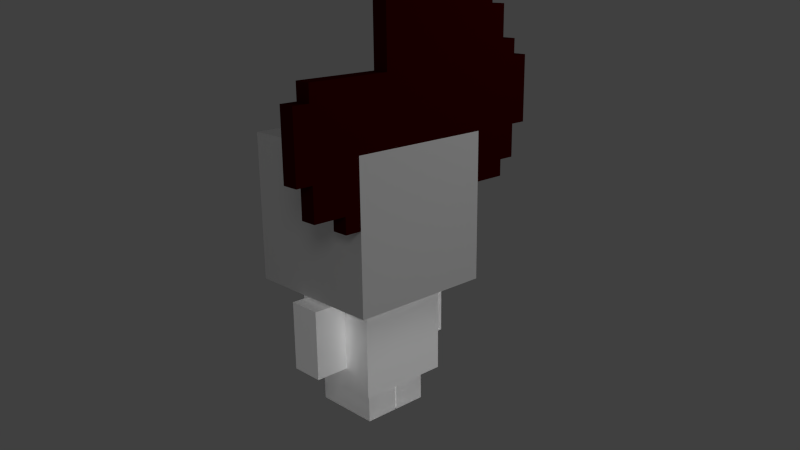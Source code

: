 # Source: MossChar.blend  (saved by Blender 2.63.0; exported with 4.5.12 LTS)
import bpy
from mathutils import Matrix  # noqa: F401  (used for matrix-valued properties, if any)

bpy.ops.wm.read_factory_settings(use_empty=True)
scene = bpy.context.scene
scene.name = 'Scene'

# ---- collections
col_collection_1 = bpy.data.collections.new('Collection 1'); scene.collection.children.link(col_collection_1)

# ---- materials (node trees are filled in below, after node groups)
mat_mosshead = bpy.data.materials.new('MossHead')
mat_mosshead.alpha_threshold = 0.0
mat_mosshead.use_transparent_shadow = False
mat_mosshead.preview_render_type = 'CUBE'
mat_mosshead.diffuse_color = (1.0, 1.0, 1.0, 1.0)
mat_mosshead.roughness = 0.5
mat_mosshead.specular_intensity = 0.0
mat_mosshead.line_color = (0.0, 0.0, 0.0, 1.0)
mat_hair = bpy.data.materials.new('Hair')
mat_hair.alpha_threshold = 0.0
mat_hair.use_transparent_shadow = False
mat_hair.preview_render_type = 'CUBE'
mat_hair.diffuse_color = (0.04817, 0.0003035, 0.0, 1.0)
mat_hair.roughness = 0.5
mat_hair.specular_intensity = 0.0
mat_hair.line_color = (0.0, 0.0, 0.0, 1.0)
mat_mossbody = bpy.data.materials.new('MossBody')
mat_mossbody.alpha_threshold = 0.0
mat_mossbody.use_transparent_shadow = False
mat_mossbody.preview_render_type = 'CUBE'
mat_mossbody.diffuse_color = (2.0, 2.0, 2.0, 1.0)
mat_mossbody.roughness = 0.5
mat_mossbody.specular_intensity = 0.0
mat_mossbody.line_color = (0.0, 0.0, 0.0, 1.0)
mat_leg = bpy.data.materials.new('Leg')
mat_leg.alpha_threshold = 0.0
mat_leg.use_transparent_shadow = False
mat_leg.diffuse_color = (2.0, 2.0, 2.0, 1.0)
mat_leg.roughness = 0.5
mat_leg.specular_intensity = 0.0
mat_leg.line_color = (0.0, 0.0, 0.0, 1.0)
mat_arm = bpy.data.materials.new('Arm')
mat_arm.alpha_threshold = 0.0
mat_arm.use_transparent_shadow = False
mat_arm.diffuse_color = (2.0, 2.0, 2.0, 1.0)
mat_arm.roughness = 0.5
mat_arm.specular_intensity = 0.0
mat_arm.line_color = (0.0, 0.0, 0.0, 1.0)

# ---- material node trees

# ---- world
world_world = bpy.data.worlds.new('World'); scene.world = world_world
world_world.color = (0.05088, 0.05088, 0.05088)
world_world.use_sun_shadow = False
world_world.sun_shadow_jitter_overblur = 0.0
world_world.cycles.sampling_method = 'MANUAL'
world_world.cycles.sample_map_resolution = 256

# ---- cameras
cam_camera = bpy.data.cameras.new('Camera')
cam_camera.clip_end = 100.0
cam_camera.lens = 35.0
cam_camera.sensor_width = 32.0
cam_camera.sensor_height = 18.0
cam_camera.ortho_scale = 7.314
cam_camera.dof.focus_distance = 0.0
cam_camera.dof.aperture_fstop = 128.0

# ---- lights
light_lamp_002 = bpy.data.lights.new('Lamp.002', 'POINT')
light_lamp_002.transmission_factor = 0.0
light_lamp_002.cutoff_distance = 30.0
light_lamp_002.energy = 100.0
light_lamp_002.shadow_buffer_clip_start = 1.001
light_lamp_002.shadow_soft_size = 1.0
light_lamp_002.shadow_maximum_resolution = 0.006
light_lamp_002.use_absolute_resolution = True
light_lamp_002.cycles.use_multiple_importance_sampling = False
light_lamp_001 = bpy.data.lights.new('Lamp.001', 'POINT')
light_lamp_001.transmission_factor = 0.0
light_lamp_001.cutoff_distance = 30.0
light_lamp_001.energy = 100.0
light_lamp_001.shadow_buffer_clip_start = 1.001
light_lamp_001.shadow_soft_size = 1.0
light_lamp_001.shadow_maximum_resolution = 0.006
light_lamp_001.use_absolute_resolution = True
light_lamp_001.cycles.use_multiple_importance_sampling = False
light_lamp = bpy.data.lights.new('Lamp', 'POINT')
light_lamp.transmission_factor = 0.0
light_lamp.cutoff_distance = 30.0
light_lamp.energy = 100.0
light_lamp.shadow_buffer_clip_start = 1.001
light_lamp.shadow_soft_size = 1.0
light_lamp.shadow_maximum_resolution = 0.006
light_lamp.use_absolute_resolution = True
light_lamp.cycles.use_multiple_importance_sampling = False

# ---- meshes
me_cube = bpy.data.meshes.new('Cube')
me_cube.from_pydata([(1.0, 1.0, -1.0), (1.0, -1.0, -1.0), (-1.0, -1.0, -1.0), (-1.0, 1.0, -1.0), (1.0, 1.0, 1.0), (1.0, -1.0, 1.0), (-1.0, -1.0, 1.0), (-1.0, 1.0, 1.0)], [], [(0, 1, 2, 3), (4, 7, 6, 5), (0, 4, 5, 1), (1, 5, 6, 2), (2, 6, 7, 3), (4, 0, 3, 7)])
_uv = me_cube.uv_layers.new(name='UVMap')
_uv.uv.foreach_set('vector', [0.5, 0.75, 0.5, 0.5, 0.75, 0.5, 0.75, 0.75, 0.25, 0.75, 0.0, 0.75, 0.0, 0.5, 0.25, 0.5, 0.5, 0.75, 0.25, 0.75, 0.25, 0.5, 0.5, 0.5, 0.5, 0.5, 0.25, 0.5, 0.25, 0.25, 0.5, 0.25, 0.5, 0.25, 0.25, 0.25, 0.25, 1.192e-07, 0.5, 0.0, 0.25, 0.75, 0.5, 0.75, 0.5, 1.0, 0.25, 1.0])
me_cube.materials.append(mat_mosshead)
me_cube.use_remesh_preserve_volume = False
me_cube.use_remesh_preserve_attributes = False
me_cube.use_mirror_vertex_groups = False
me_cube.update()
me_cube_003 = bpy.data.meshes.new('Cube.003')
me_cube_003.from_pydata([(-1.0, 0.6471, 0.4665), (-1.0, 0.7647, 0.4665), (-1.0, 0.7647, 0.3999), (-1.0, 0.5294, -0.4667), (-1.0, 0.5294, 0.5999), (-1.0, 0.6471, 0.5999), (0.8182, 0.7647, 0.4665), (1.0, 0.7647, 0.3999), (-1.0, 0.7647, 0.1999), (1.0, 0.6471, 0.4665), (1.0, 0.6471, 0.5999), (-1.0, -0.5294, -0.4667), (-1.0, 0.4118, 0.7332), (1.0, 0.5294, 0.5999), (1.0, 0.7647, 0.4665), (1.0, 0.7647, 0.1999), (-1.0, 0.8824, 0.1999), (-1.0, 0.8824, 0.06653), (1.0, 0.5294, -0.4667), (-1.0, 0.4118, 0.7332), (-1.0, 0.5294, 0.7332), (1.0, -0.5294, -0.4667), (1.0, 0.5294, 0.7332), (1.0, 0.8824, 0.1999), (1.0, 0.8824, 0.06653), (-1.0, 0.8824, -0.4667), (-1.0, 0.9144, 0.06653), (1.0, 0.4118, 0.7332), (-1.0, -0.2941, 0.06667), (1.0, 0.4118, 0.7332), (-1.0, 0.5294, -0.8667), (1.0, 0.5294, -0.8667), (1.0, -0.5294, -1.0), (-1.0, -0.5294, -1.0), (1.0, 0.8824, -0.4667), (1.0, 1.0, 0.06653), (-1.0, 1.0, -0.4667), (-1.0, 1.0, 0.06653), (-1.0, 0.7647, -0.7333), (-1.0, -0.2941, 0.8667), (-1.0, -0.1765, 0.8667), (-1.0, -0.7005, 0.06667), (-1.0, 0.4118, 0.8667), (1.0, 0.4118, 0.8667), (-1.0, 0.7647, -0.8667), (1.0, 0.7647, -0.8667), (1.0, 0.7647, -0.7333), (1.0, -0.6471, -0.8667), (1.0, -0.6471, -1.0), (-1.0, -0.6471, -1.0), (-1.0, -0.6471, -0.8667), (1.0, 0.8824, -0.7333), (1.0, 1.0, -0.4667), (-1.0, 0.8824, -0.7333), (1.0, -0.2941, 0.06667), (1.0, -0.2941, 0.8667), (1.0, -0.1765, 0.8667), (-1.0, -0.1765, 0.9067), (-1.0, 0.1765, 0.8667), (-1.0, -0.8824, -0.06667), (-1.0, -0.8824, 0.06667), (1.0, -0.7005, 0.06667), (1.0, 0.1765, 0.8667), (1.0, -0.8824, -0.7667), (1.0, -0.8824, -0.8667), (-1.0, -0.8824, -0.7667), (-1.0, -0.8824, -0.8667), (1.0, -0.1765, 0.9067), (-1.0, 0.1765, 1.0), (-1.0, -0.1765, 1.0), (-1.0, -1.0, -0.6), (-1.0, -1.0, -0.06667), (-1.0, -0.8824, -0.6), (1.0, -0.8824, -0.06667), (1.0, -0.8824, 0.06667), (1.0, 0.1765, 1.0), (1.0, -1.0, -0.06667), (1.0, -1.0, -0.6), (1.0, -0.8824, -0.6), (1.0, -0.1765, 1.0)], [], [(0, 1, 2, 3), (0, 3, 4, 5), (12, 4, 3, 11), (12, 20, 4), (11, 19, 12), (40, 57, 58, 19), (39, 40, 19, 28), (19, 11, 28), (11, 41, 28), (58, 42, 19), (68, 58, 57, 69), (17, 3, 8, 16), (8, 3, 2), (25, 3, 17, 26), (25, 38, 3), (36, 25, 26, 37), (25, 53, 38), (38, 44, 30, 3), (59, 60, 41, 11), (11, 65, 72, 59), (70, 71, 59, 72), (65, 11, 50, 66), (50, 11, 33, 49), (36, 37, 35, 52), (7, 14, 9, 18), (9, 10, 13, 18), (18, 13, 27, 21), (13, 22, 27), (27, 29, 21), (62, 67, 56, 29), (55, 54, 29, 56), (54, 21, 29), (54, 61, 21), (29, 43, 62), (67, 62, 75, 79), (61, 74, 73, 21), (78, 21, 73, 77), (78, 63, 21), (73, 76, 77), (47, 21, 63, 64), (47, 48, 32, 21), (15, 34, 24, 23), (15, 18, 34), (7, 18, 15), (52, 35, 24, 34), (46, 51, 34, 18), (31, 45, 46, 18), (76, 71, 70, 77), (32, 48, 49, 33), (79, 75, 68, 69), (18, 3, 30, 31), (33, 11, 21, 32), (21, 11, 3, 18), (48, 47, 50, 49), (50, 47, 64, 66), (45, 31, 30, 44), (46, 45, 44, 38), (53, 51, 46, 38), (25, 34, 51, 53), (34, 25, 36, 52), (24, 17, 16, 23), (24, 35, 26, 17), (35, 37, 26), (6, 7, 2, 1), (7, 15, 2), (14, 7, 6), (15, 8, 2), (23, 16, 8, 15), (9, 0, 5, 10), (6, 0, 9, 14), (1, 0, 6), (4, 20, 22, 13), (4, 13, 10, 5), (19, 29, 27, 12), (29, 19, 42, 43), (20, 12, 27, 22), (68, 75, 62, 58), (43, 42, 58, 62), (40, 56, 67, 57), (57, 67, 79, 69), (39, 55, 56, 40), (28, 54, 55, 39), (61, 54, 28, 41), (41, 60, 74, 61), (60, 59, 73, 74), (76, 73, 59, 71), (65, 66, 63, 78), (66, 64, 63), (78, 72, 65), (77, 70, 72, 78)])
me_cube_003.materials.append(mat_hair)
me_cube_003.use_remesh_preserve_volume = False
me_cube_003.use_remesh_preserve_attributes = False
me_cube_003.use_mirror_vertex_groups = False
me_cube_003.update()
me_trunk = bpy.data.meshes.new('Trunk')
me_trunk.from_pydata([(-1.0, -1.0, -1.0), (-1.0, 1.0, -1.0), (1.0, 1.0, -1.0), (1.0, -1.0, -1.0), (-1.0, -1.0, 1.0), (-1.0, 1.0, 1.0), (1.0, 1.0, 1.0), (1.0, -1.0, 1.0)], [], [(4, 5, 1, 0), (5, 6, 2, 1), (6, 7, 3, 2), (7, 4, 0, 3), (0, 1, 2, 3), (7, 6, 5, 4)])
_uv = me_trunk.uv_layers.new(name='UVMap')
_uv.uv.foreach_set('vector', [0.75, 0.25, 1.0, 0.25, 1.0, 0.5, 0.75, 0.5, 1.192e-07, 0.25, 0.25, 0.25, 0.25, 0.5, 0.0, 0.5, 0.25, 0.25, 0.5, 0.25, 0.5, 0.5, 0.25, 0.5, 0.5, 0.25, 0.75, 0.25, 0.75, 0.5, 0.5, 0.5, 0.5, 0.75, 0.25, 0.75, 0.25, 0.5, 0.5, 0.5, 0.5, 0.25, 0.25, 0.25, 0.25, 0.0, 0.5, 5.96e-08])
me_trunk.materials.append(mat_mossbody)
me_trunk.use_remesh_preserve_volume = False
me_trunk.use_remesh_preserve_attributes = False
me_trunk.use_mirror_vertex_groups = False
me_trunk.update()
me_cube_001 = bpy.data.meshes.new('Cube.001')
me_cube_001.from_pydata([(-1.0, -1.0, -1.0), (-1.0, 1.0, -1.0), (1.0, 1.0, -1.0), (1.0, -1.0, -1.0), (-1.0, -1.0, 1.0), (-1.0, 1.0, 1.0), (1.0, 1.0, 1.0), (1.0, -1.0, 1.0)], [], [(4, 5, 1, 0), (5, 6, 2, 1), (6, 7, 3, 2), (7, 4, 0, 3), (0, 1, 2, 3), (7, 6, 5, 4)])
_uv = me_cube_001.uv_layers.new(name='UVMap')
_uv.uv.foreach_set('vector', [0.75, 0.125, 1.0, 0.125, 1.0, 0.5, 0.75, 0.5, 1.192e-07, 0.125, 0.25, 0.125, 0.25, 0.5, 0.0, 0.5, 0.25, 0.125, 0.5, 0.125, 0.5, 0.5, 0.25, 0.5, 0.5, 0.125, 0.75, 0.125, 0.75, 0.5, 0.5, 0.5, 0.5, 0.75, 0.25, 0.75, 0.25, 0.5, 0.5, 0.5, 0.5, 0.125, 0.25, 0.125, 0.25, 0.0, 0.5, 5.96e-08])
me_cube_001.materials.append(mat_leg)
me_cube_001.use_remesh_preserve_volume = False
me_cube_001.use_remesh_preserve_attributes = False
me_cube_001.use_mirror_vertex_groups = False
me_cube_001.update()
me_cube_013 = bpy.data.meshes.new('Cube.013')
me_cube_013.from_pydata([(-1.0, -1.0, -1.0), (-1.0, 1.0, -1.0), (1.0, 1.0, -1.0), (1.0, -1.0, -1.0), (-1.0, -1.0, 1.0), (-1.0, 1.0, 1.0), (1.0, 1.0, 1.0), (1.0, -1.0, 1.0)], [], [(4, 5, 1, 0), (5, 6, 2, 1), (6, 7, 3, 2), (7, 4, 0, 3), (0, 1, 2, 3), (7, 6, 5, 4)])
_uv = me_cube_013.uv_layers.new(name='UVMap')
_uv.uv.foreach_set('vector', [0.75, 0.125, 1.0, 0.125, 1.0, 0.5, 0.75, 0.5, 1.192e-07, 0.125, 0.25, 0.125, 0.25, 0.5, 0.0, 0.5, 0.25, 0.125, 0.5, 0.125, 0.5, 0.5, 0.25, 0.5, 0.5, 0.125, 0.75, 0.125, 0.75, 0.5, 0.5, 0.5, 0.5, 0.75, 0.25, 0.75, 0.25, 0.5, 0.5, 0.5, 0.5, 0.125, 0.25, 0.125, 0.25, 0.0, 0.5, 5.96e-08])
me_cube_013.materials.append(mat_leg)
me_cube_013.use_remesh_preserve_volume = False
me_cube_013.use_remesh_preserve_attributes = False
me_cube_013.use_mirror_vertex_groups = False
me_cube_013.update()
me_cube_014 = bpy.data.meshes.new('Cube.014')
me_cube_014.from_pydata([(-1.0, -1.0, -1.0), (-1.0, 1.0, -1.0), (1.0, 1.0, -1.0), (1.0, -1.0, -1.0), (-1.0, -1.0, 1.0), (-1.0, 1.0, 1.0), (1.0, 1.0, 1.0), (1.0, -1.0, 1.0)], [], [(4, 5, 1, 0), (5, 6, 2, 1), (6, 7, 3, 2), (7, 4, 0, 3), (0, 1, 2, 3), (7, 6, 5, 4)])
_uv = me_cube_014.uv_layers.new(name='UVMap')
_uv.uv.foreach_set('vector', [0.75, 0.25, 1.0, 0.25, 1.0, 0.5, 0.75, 0.5, 1.192e-07, 0.25, 0.25, 0.25, 0.25, 0.5, 0.0, 0.5, 0.25, 0.25, 0.5, 0.25, 0.5, 0.5, 0.25, 0.5, 0.5, 0.25, 0.75, 0.25, 0.75, 0.5, 0.5, 0.5, 0.5, 0.75, 0.25, 0.75, 0.25, 0.5, 0.5, 0.5, 0.5, 0.25, 0.25, 0.25, 0.25, 0.0, 0.5, 5.96e-08])
me_cube_014.materials.append(mat_arm)
me_cube_014.use_remesh_preserve_volume = False
me_cube_014.use_remesh_preserve_attributes = False
me_cube_014.use_mirror_vertex_groups = False
me_cube_014.update()
me_cube_002 = bpy.data.meshes.new('Cube.002')
me_cube_002.from_pydata([(-1.0, -1.0, -1.0), (-1.0, 1.0, -1.0), (1.0, 1.0, -1.0), (1.0, -1.0, -1.0), (-1.0, -1.0, 1.0), (-1.0, 1.0, 1.0), (1.0, 1.0, 1.0), (1.0, -1.0, 1.0)], [], [(4, 5, 1, 0), (5, 6, 2, 1), (6, 7, 3, 2), (7, 4, 0, 3), (0, 1, 2, 3), (7, 6, 5, 4)])
_uv = me_cube_002.uv_layers.new(name='UVMap')
_uv.uv.foreach_set('vector', [0.75, 0.25, 1.0, 0.25, 1.0, 0.5, 0.75, 0.5, 1.192e-07, 0.25, 0.25, 0.25, 0.25, 0.5, 0.0, 0.5, 0.25, 0.25, 0.5, 0.25, 0.5, 0.5, 0.25, 0.5, 0.5, 0.25, 0.75, 0.25, 0.75, 0.5, 0.5, 0.5, 0.5, 0.75, 0.25, 0.75, 0.25, 0.5, 0.5, 0.5, 0.5, 0.25, 0.25, 0.25, 0.25, 0.0, 0.5, 5.96e-08])
me_cube_002.materials.append(mat_arm)
me_cube_002.use_remesh_preserve_volume = False
me_cube_002.use_remesh_preserve_attributes = False
me_cube_002.use_mirror_vertex_groups = False
me_cube_002.update()

# ---- objects
ob_lamp_002 = bpy.data.objects.new('Lamp.002', light_lamp_002)
ob_lamp_001 = bpy.data.objects.new('Lamp.001', light_lamp_001)
ob_moss = bpy.data.objects.new('Moss', None)
ob_neck = bpy.data.objects.new('Neck', None)
ob_head = bpy.data.objects.new('Head', me_cube)
ob_hairmesh = bpy.data.objects.new('HairMesh', me_cube_003)
ob_body = bpy.data.objects.new('Body', me_trunk)
ob_crotch_left = bpy.data.objects.new('Crotch-Left', None)
ob_leg_left = bpy.data.objects.new('Leg-Left', me_cube_001)
ob_crotch_right = bpy.data.objects.new('Crotch-Right', None)
ob_leg_right = bpy.data.objects.new('Leg-Right', me_cube_013)
ob_shoulder_left = bpy.data.objects.new('Shoulder-Left', None)
ob_arm_right = bpy.data.objects.new('Arm-Right', me_cube_014)
ob_shoulder_right = bpy.data.objects.new('Shoulder-Right', None)
ob_arm_left = bpy.data.objects.new('Arm-Left', me_cube_002)
ob_lamp = bpy.data.objects.new('Lamp', light_lamp)
ob_camera = bpy.data.objects.new('Camera', cam_camera)

# ---- transforms, parenting, visibility, modifiers, constraints
ob_lamp_002.location = (8.0, 0.0, 1.0)
ob_lamp_002.rotation_euler = (0.6503, 0.05522, 1.866)
ob_lamp_002.lock_rotations_4d = False
ob_lamp_002.empty_display_type = 'ARROWS'
ob_lamp_002.color = (0.0, 0.0, 0.0, 0.0)
ob_lamp_002.lineart.crease_threshold = 0.0
ob_lamp_001.location = (6.0, -6.0, 7.0)
ob_lamp_001.rotation_euler = (0.6503, 0.05522, 1.866)
ob_lamp_001.lock_rotations_4d = False
ob_lamp_001.empty_display_type = 'ARROWS'
ob_lamp_001.color = (0.0, 0.0, 0.0, 0.0)
ob_lamp_001.lineart.crease_threshold = 0.0
ob_moss.location = (0.0, 0.0, 0.0)
ob_moss.empty_image_offset = (0.0, 0.0)
ob_moss.lineart.crease_threshold = 0.0
ob_neck.parent = ob_moss
ob_neck.location = (0.0, 0.0, 1.6)
ob_neck.empty_image_offset = (0.0, 0.0)
ob_neck.lineart.crease_threshold = 0.0
ob_head.parent = ob_neck
ob_head.matrix_parent_inverse = Matrix(((1.0, 0.0, 0.0, -0.0), (0.0, 1.0, 0.0, -0.0), (0.0, 0.0, 1.0, -1.6), (0.0, 0.0, 0.0, 1.0)))
ob_head.location = (0.0, 0.0, 2.5)
ob_head.scale = (0.9, 0.9, 0.9)
ob_head.lock_rotations_4d = False
ob_head.empty_display_type = 'ARROWS'
ob_head.lineart.crease_threshold = 0.0
ob_hairmesh.parent = ob_head
ob_hairmesh.matrix_parent_inverse = Matrix(((1.111, 0.0, 0.0, 0.0), (0.0, 1.111, 0.0, 0.0), (0.0, 0.0, 1.111, 0.0), (0.0, 0.0, 0.0, 1.0)))
ob_hairmesh.location = (0.8, 0.0, 1.6)
ob_hairmesh.scale = (0.1, 1.7, 1.5)
ob_hairmesh.lineart.crease_threshold = 0.0
ob_body.parent = ob_moss
ob_body.location = (0.0, 0.0, 1.0)
ob_body.scale = (0.576, 0.576, 0.576)
ob_body.lock_scale = (True, True, True)
ob_body.lineart.crease_threshold = 0.0
ob_crotch_left.parent = ob_body
ob_crotch_left.matrix_parent_inverse = Matrix(((1.736, 0.0, 0.0, -0.0), (0.0, 1.736, 0.0, -0.0), (0.0, 0.0, 1.736, -1.736), (0.0, 0.0, 0.0, 1.0)))
ob_crotch_left.location = (0.0, 0.22, 0.6)
ob_crotch_left.empty_image_offset = (0.0, 0.0)
ob_crotch_left.lineart.crease_threshold = 0.0
ob_leg_left.parent = ob_crotch_left
ob_leg_left.matrix_parent_inverse = Matrix(((1.0, 0.0, 0.0, 0.0), (0.0, 1.0, 0.0, -0.22), (0.0, 0.0, 1.0, -0.6), (0.0, 0.0, 0.0, 1.0)))
ob_leg_left.location = (0.0, 0.22, 0.42)
ob_leg_left.scale = (0.42, 0.21, 0.42)
ob_leg_left.lock_scale = (True, True, True)
ob_leg_left.lineart.crease_threshold = 0.0
ob_crotch_right.parent = ob_body
ob_crotch_right.matrix_parent_inverse = Matrix(((1.736, 0.0, 0.0, -0.0), (0.0, 1.736, 0.0, -0.0), (0.0, 0.0, 1.736, -1.736), (0.0, 0.0, 0.0, 1.0)))
ob_crotch_right.location = (0.0, -0.22, 0.6)
ob_crotch_right.empty_image_offset = (0.0, 0.0)
ob_crotch_right.lineart.crease_threshold = 0.0
ob_leg_right.parent = ob_crotch_right
ob_leg_right.matrix_parent_inverse = Matrix(((1.0, 0.0, 0.0, 0.0), (0.0, 1.0, 0.0, 0.22), (0.0, 0.0, 1.0, -0.6), (0.0, 0.0, 0.0, 1.0)))
ob_leg_right.location = (0.0, -0.22, 0.42)
ob_leg_right.scale = (0.42, 0.21, 0.42)
ob_leg_right.lock_scale = (True, True, True)
ob_leg_right.lineart.crease_threshold = 0.0
ob_shoulder_left.parent = ob_body
ob_shoulder_left.matrix_parent_inverse = Matrix(((1.736, 0.0, 0.0, -0.0), (0.0, 1.736, 0.0, -0.0), (0.0, 0.0, 1.736, -1.736), (0.0, 0.0, 0.0, 1.0)))
ob_shoulder_left.location = (0.0, 0.75, 1.3)
ob_shoulder_left.empty_image_offset = (0.0, 0.0)
ob_shoulder_left.lineart.crease_threshold = 0.0
ob_arm_right.parent = ob_shoulder_left
ob_arm_right.matrix_parent_inverse = Matrix(((1.0, 0.0, 0.0, -0.0), (0.0, 1.0, 0.0, -0.75), (0.0, 0.0, 1.0, -1.3), (0.0, 0.0, 0.0, 1.0)))
ob_arm_right.location = (0.0, -0.8, 1.1)
ob_arm_right.scale = (0.21, 0.21, 0.42)
ob_arm_right.lock_scale = (True, True, True)
ob_arm_right.lineart.crease_threshold = 0.0
ob_shoulder_right.parent = ob_body
ob_shoulder_right.matrix_parent_inverse = Matrix(((1.736, 0.0, 0.0, -0.0), (0.0, 1.736, 0.0, -0.0), (0.0, 0.0, 1.736, -1.736), (0.0, 0.0, 0.0, 1.0)))
ob_shoulder_right.location = (0.0, -0.75, 1.3)
ob_shoulder_right.empty_image_offset = (0.0, 0.0)
ob_shoulder_right.lineart.crease_threshold = 0.0
ob_arm_left.parent = ob_shoulder_right
ob_arm_left.matrix_parent_inverse = Matrix(((1.0, 0.0, 0.0, -0.0), (0.0, 1.0, 0.0, 0.75), (0.0, 0.0, 1.0, -1.3), (0.0, 0.0, 0.0, 1.0)))
ob_arm_left.location = (0.0, 0.8, 1.1)
ob_arm_left.scale = (0.21, 0.21, 0.42)
ob_arm_left.lock_scale = (True, True, True)
ob_arm_left.lineart.crease_threshold = 0.0
ob_lamp.location = (4.0, 3.0, 7.0)
ob_lamp.rotation_euler = (0.6503, 0.05522, 1.866)
ob_lamp.lock_rotations_4d = False
ob_lamp.empty_display_type = 'ARROWS'
ob_lamp.color = (0.0, 0.0, 0.0, 0.0)
ob_lamp.lineart.crease_threshold = 0.0
ob_camera.location = (7.481, -6.508, 5.344)
ob_camera.rotation_euler = (1.27, 0.01082, 0.8149)
ob_camera.lock_rotations_4d = False
ob_camera.empty_display_type = 'ARROWS'
ob_camera.color = (0.0, 0.0, 0.0, 0.0)
ob_camera.display_type = 'WIRE'
ob_camera.lineart.crease_threshold = 0.0

# ---- collection membership
col_collection_1.objects.link(ob_lamp_002)
col_collection_1.objects.link(ob_lamp_001)
col_collection_1.objects.link(ob_moss)
col_collection_1.objects.link(ob_neck)
col_collection_1.objects.link(ob_head)
col_collection_1.objects.link(ob_hairmesh)
col_collection_1.objects.link(ob_body)
col_collection_1.objects.link(ob_crotch_left)
col_collection_1.objects.link(ob_leg_left)
col_collection_1.objects.link(ob_crotch_right)
col_collection_1.objects.link(ob_leg_right)
col_collection_1.objects.link(ob_shoulder_left)
col_collection_1.objects.link(ob_arm_right)
col_collection_1.objects.link(ob_shoulder_right)
col_collection_1.objects.link(ob_arm_left)
col_collection_1.objects.link(ob_lamp)
col_collection_1.objects.link(ob_camera)

# ---- scene / render settings (as saved in the file)
scene.camera = ob_camera
scene.frame_start = 1; scene.frame_end = 250; scene.frame_set(0)
scene.render.engine = 'BLENDER_EEVEE_NEXT'
scene.render.image_settings.color_mode = 'RGB'
scene.render.image_settings.compression = 90
scene.render.resolution_percentage = 50
scene.render.dither_intensity = 0.0
scene.render.bake_margin = 2
scene.render.bake_bias = 0.0
scene.cycles.use_denoising = False
scene.cycles.samples = 10
scene.cycles.sampling_pattern = 'TABULATED_SOBOL'
scene.cycles.light_sampling_threshold = 0.0
scene.cycles.use_adaptive_sampling = False
scene.cycles.use_light_tree = False
scene.cycles.blur_glossy = 0.0
scene.cycles.volume_bounces = 1
scene.cycles.pixel_filter_type = 'GAUSSIAN'
scene.cycles.sample_clamp_indirect = 0.0
scene.view_settings.view_transform = 'Standard'
bpy.context.view_layer.update()
